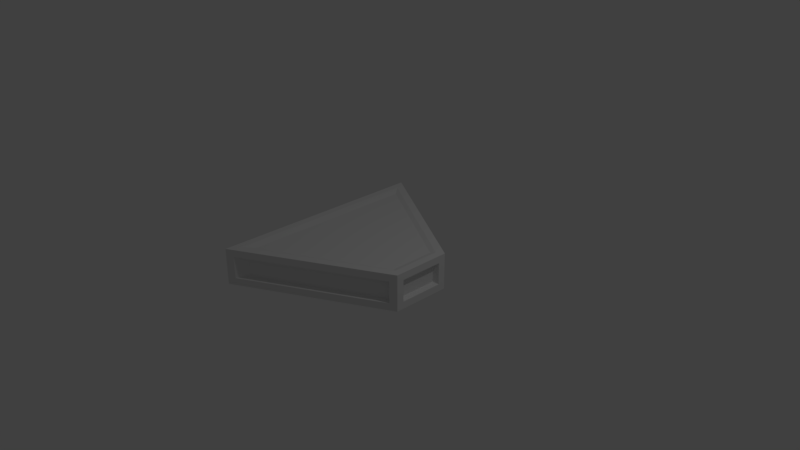 # Source: RooblBox.blend  (saved by Blender 2.78.0; exported with 4.5.12 LTS)
import bpy
from mathutils import Matrix  # noqa: F401  (used for matrix-valued properties, if any)

bpy.ops.wm.read_factory_settings(use_empty=True)
scene = bpy.context.scene
scene.name = 'Scene'

# ---- collections
col_collection_1 = bpy.data.collections.new('Collection 1'); scene.collection.children.link(col_collection_1)

# ---- world
world_world = bpy.data.worlds.new('World'); scene.world = world_world
world_world.color = (0.05088, 0.05088, 0.05088)
world_world.use_sun_shadow = False
world_world.sun_shadow_jitter_overblur = 0.0
world_world.cycles.sampling_method = 'MANUAL'

# ---- cameras
cam_camera = bpy.data.cameras.new('Camera')
cam_camera.clip_end = 100.0
cam_camera.lens = 35.0
cam_camera.sensor_width = 32.0
cam_camera.sensor_height = 18.0
cam_camera.ortho_scale = 7.314
cam_camera.dof.focus_distance = 0.0
cam_camera.dof.aperture_fstop = 128.0

# ---- lights
light_lamp = bpy.data.lights.new('Lamp', 'POINT')
light_lamp.transmission_factor = 0.0
light_lamp.cutoff_distance = 30.0
light_lamp.energy = 100.0
light_lamp.shadow_buffer_clip_start = 1.001
light_lamp.shadow_soft_size = 0.1
light_lamp.shadow_maximum_resolution = 0.006
light_lamp.use_absolute_resolution = True

# ---- meshes
me_plane = bpy.data.meshes.new('Plane')
me_plane.from_pydata([(-0.8937, -1.328, -0.2667), (-0.8899, 1.33, -0.2667), (-0.8937, -1.328, 0.2333), (-0.8899, 1.33, 0.2333), (0.8577, -0.3428, -0.2667), (0.8577, -0.3428, 0.2333), (0.8587, 0.3404, -0.2667), (0.8587, 0.3404, 0.2333), (-0.9027, 1.452, 0.1333), (0.8717, 0.4479, 0.1333), (-0.9067, -1.45, -0.1667), (-0.9027, 1.452, -0.1667), (-0.9067, -1.45, 0.1333), (0.8705, -0.4504, -0.1667), (0.8717, 0.4479, -0.1667), (0.8705, -0.4504, 0.1333), (-0.8899, 1.33, 0.2333), (0.8587, 0.3404, 0.2333), (-0.8937, -1.328, -0.2667), (-0.8899, 1.33, -0.2667), (-0.8937, -1.328, 0.2333), (0.8577, -0.3428, -0.2667), (0.8587, 0.3404, -0.2667), (0.8577, -0.3428, 0.2333), (-0.9379, 1.401, 0.1333), (0.9586, 0.2987, 0.1333), (-0.9418, -1.399, -0.1667), (-0.9418, -1.399, 0.1333), (-0.9379, 1.401, -0.1667), (0.9578, -0.3013, -0.1667), (0.9586, 0.2987, -0.1667), (0.9578, -0.3013, 0.1333), (0.9588, 0.3987, -0.2667), (0.9588, 0.3987, 0.2333), (0.9576, -0.4013, -0.2667), (0.9576, -0.4013, 0.2333), (-0.7782, 1.197, 0.2146), (0.7955, 0.3063, 0.2146), (-0.7816, -1.195, 0.2146), (0.7946, -0.3086, 0.2146), (-0.7897, 1.307, 0.1246), (0.8073, 0.4031, 0.1246), (-0.7934, -1.305, -0.1454), (-0.7934, -1.305, 0.1246), (-0.7897, 1.307, -0.1454), (0.8061, -0.4054, -0.1454), (0.8073, 0.4031, -0.1454), (0.8061, -0.4054, 0.1246), (0.8855, 0.2688, -0.1454), (0.8855, 0.2688, 0.1246), (0.8847, -0.2712, -0.1454), (0.8847, -0.2712, 0.1246), (-0.9939, -1.499, -0.2667), (-0.9897, 1.501, -0.2667), (-0.9939, -1.499, 0.2333), (-0.9897, 1.501, 0.2333), (-0.7938, -1.119, -0.1517), (-0.7898, 1.121, -0.1517), (-0.7938, -1.119, 0.1183), (-0.7898, 1.121, 0.1183)], [], [(3, 2, 20, 16), (24, 28, 57, 59), (9, 14, 46, 41), (25, 31, 51, 49), (14, 11, 44, 46), (1, 6, 22, 19), (3, 7, 33, 55), (1, 0, 52, 53), (2, 3, 55, 54), (0, 4, 34, 52), (6, 1, 53, 32), (5, 2, 54, 35), (4, 6, 32, 34), (7, 5, 35, 33), (19, 22, 21, 18), (20, 23, 39, 38), (7, 3, 16, 17), (5, 7, 17, 23), (2, 5, 23, 20), (4, 0, 18, 21), (0, 1, 19, 18), (6, 4, 21, 22), (9, 8, 55, 33), (10, 12, 54, 52), (8, 11, 53, 55), (13, 10, 52, 34), (11, 14, 32, 53), (14, 9, 33, 32), (12, 15, 35, 54), (15, 13, 34, 35), (25, 30, 32, 33), (30, 29, 34, 32), (29, 31, 35, 34), (31, 25, 33, 35), (42, 45, 47, 43), (41, 46, 44, 40), (48, 49, 51, 50), (37, 36, 38, 39), (23, 17, 37, 39), (15, 12, 43, 47), (17, 16, 36, 37), (13, 15, 47, 45), (8, 9, 41, 40), (16, 20, 38, 36), (12, 10, 42, 43), (30, 25, 49, 48), (11, 8, 40, 44), (29, 30, 48, 50), (10, 13, 45, 42), (31, 29, 50, 51), (26, 28, 53, 52), (24, 27, 54, 55), (27, 26, 52, 54), (28, 24, 55, 53), (57, 56, 58, 59), (27, 24, 59, 58), (26, 27, 58, 56), (28, 26, 56, 57)])
me_plane.use_remesh_preserve_volume = False
me_plane.use_remesh_preserve_attributes = False
me_plane.use_mirror_vertex_groups = False
me_plane.update()

# ---- objects
ob_plane = bpy.data.objects.new('Plane', me_plane)
ob_lamp = bpy.data.objects.new('Lamp', light_lamp)
ob_camera = bpy.data.objects.new('Camera', cam_camera)

# ---- transforms, parenting, visibility, modifiers, constraints
ob_plane.location = (5.276e-09, -5.261e-09, 0.0)
ob_plane.lineart.crease_threshold = 0.0
ob_lamp.location = (4.076, 1.005, 5.904)
ob_lamp.rotation_euler = (0.6503, 0.05522, 1.866)
ob_lamp.lock_rotations_4d = False
ob_lamp.empty_display_type = 'ARROWS'
ob_lamp.color = (0.0, 0.0, 0.0, 0.0)
ob_lamp.lineart.crease_threshold = 0.0
ob_camera.location = (7.481, -6.508, 5.344)
ob_camera.rotation_euler = (1.109, 0.0, 0.8149)
ob_camera.lock_rotations_4d = False
ob_camera.empty_display_type = 'ARROWS'
ob_camera.color = (0.0, 0.0, 0.0, 0.0)
ob_camera.display_type = 'WIRE'
ob_camera.lineart.crease_threshold = 0.0

# ---- collection membership
col_collection_1.objects.link(ob_plane)
col_collection_1.objects.link(ob_lamp)
col_collection_1.objects.link(ob_camera)

# ---- scene / render settings (as saved in the file)
scene.camera = ob_camera
scene.frame_start = 1; scene.frame_end = 250; scene.frame_set(1)
scene.render.engine = 'BLENDER_EEVEE_NEXT'
scene.render.resolution_percentage = 50
scene.render.dither_intensity = 0.0
scene.cycles.use_denoising = False
scene.cycles.samples = 128
scene.cycles.sampling_pattern = 'TABULATED_SOBOL'
scene.cycles.light_sampling_threshold = 0.0
scene.cycles.use_adaptive_sampling = False
scene.cycles.use_light_tree = False
scene.cycles.blur_glossy = 0.0
scene.cycles.sample_clamp_indirect = 0.0
scene.view_settings.view_transform = 'Standard'
bpy.context.view_layer.update()
